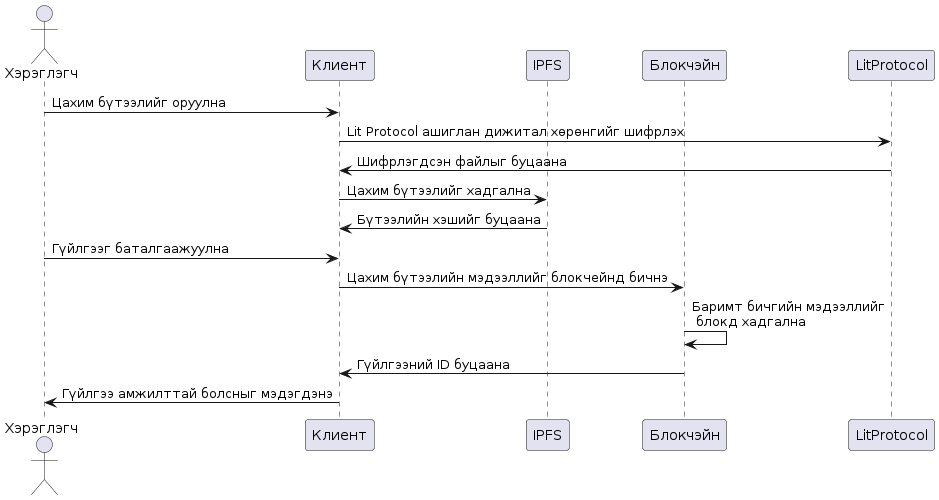

The diagram above was rendered by PlantUML. Its source (embedded in the PNG):
@startuml
actor Хэрэглэгч
participant Клиент
participant IPFS
participant Блокчэйн
participant LitProtocol

Хэрэглэгч -> Клиент: Цахим бүтээлийг оруулна
Клиент -> LitProtocol: Lit Protocol ашиглан дижитал хөрөнгийг шифрлэх
LitProtocol -> Клиент: Шифрлэгдсэн файлыг буцаана
Клиент -> IPFS: Цахим бүтээлийг хадгална
IPFS -> Клиент: Бүтээлийн хэшийг буцаана
Хэрэглэгч -> Клиент: Гүйлгээг баталгаажуулна
Клиент -> Блокчэйн:  Цахим бүтээлийн мэдээллийг блокчейнд бичнэ
Блокчэйн -> Блокчэйн: Баримт бичгийн мэдээллийг\n блокд хадгална
Блокчэйн -> Клиент : Гүйлгээний ID буцаана
Клиент -> Хэрэглэгч: Гүйлгээ амжилттай болсныг мэдэгдэнэ
@enduml